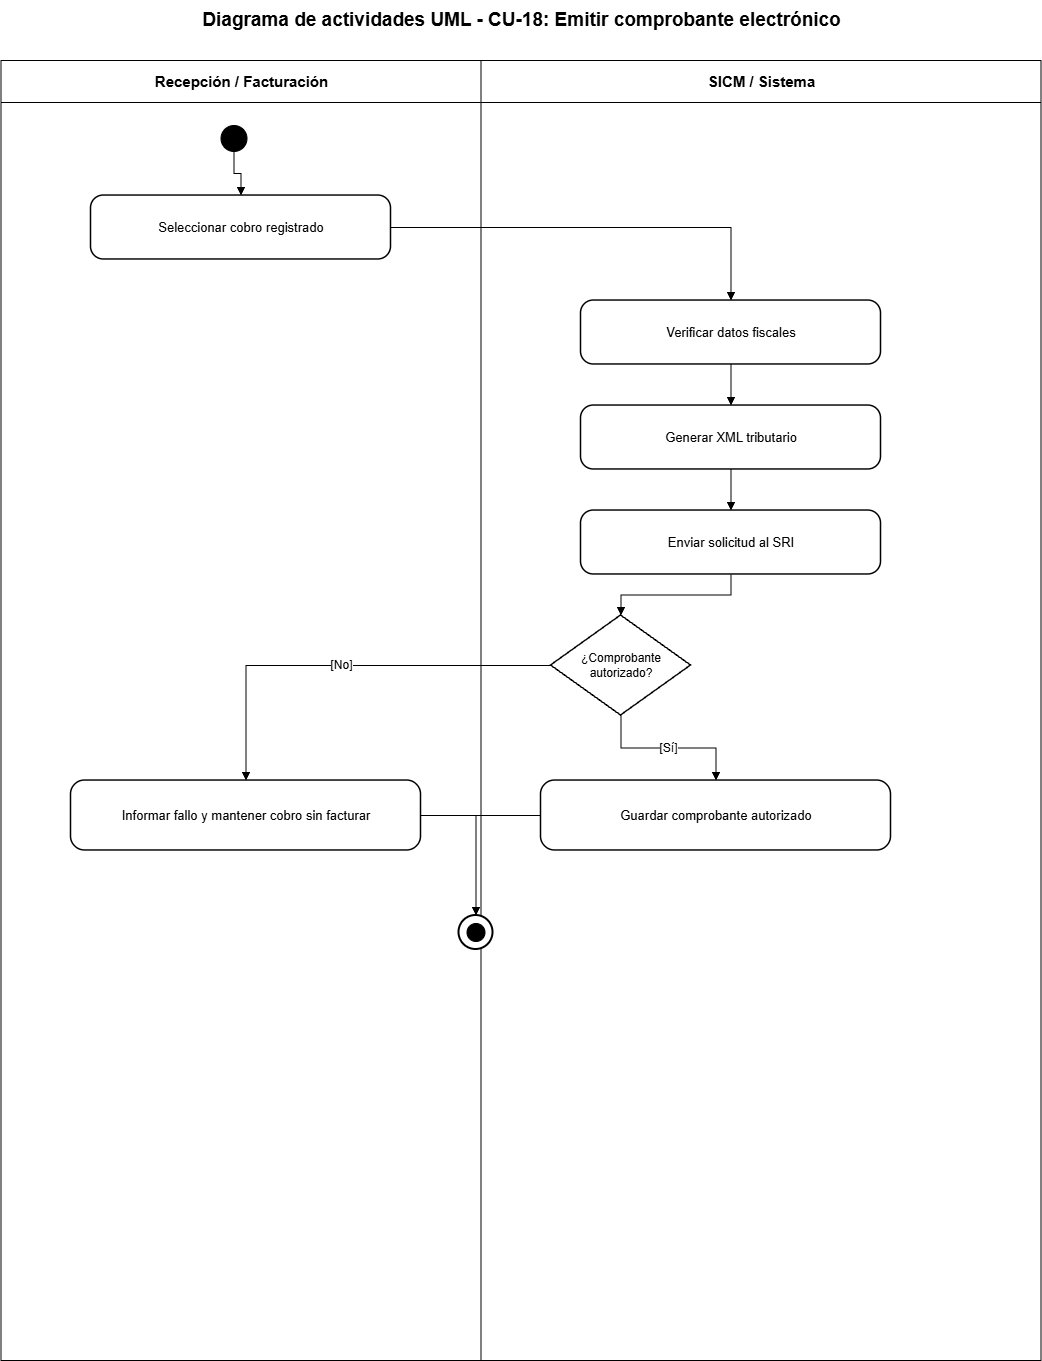

The diagram above was exported from draw.io. Its source (the exported page's mxGraphModel, read from the mxfile embedded in the PNG):
<mxGraphModel dx="2828" dy="1486" grid="1" gridSize="10" guides="1" tooltips="1" connect="1" arrows="1" fold="1" page="1" pageScale="1" pageWidth="1200" pageHeight="1500" math="0" shadow="0">
  <root>
    <mxCell id="0" />
    <mxCell id="1" parent="0" />
    <mxCell id="lane-a" parent="1" style="swimlane;html=1;horizontal=1;startSize=42;fillColor=#ffffff;swimlaneFillColor=#ffffff;strokeColor=#000000;fontColor=#000000;fontStyle=1;fontSize=15;" value="Recepción / Facturación" vertex="1">
      <mxGeometry height="1300" width="480" x="80" y="80" as="geometry" />
    </mxCell>
    <mxCell id="lane-s" parent="1" style="swimlane;html=1;horizontal=1;startSize=42;fillColor=#ffffff;swimlaneFillColor=#ffffff;strokeColor=#000000;fontColor=#000000;fontStyle=1;fontSize=15;" value="SICM / Sistema" vertex="1">
      <mxGeometry height="1300" width="560" x="560" y="80" as="geometry" />
    </mxCell>
    <mxCell id="title" parent="1" style="text;html=1;strokeColor=none;fillColor=none;align=center;verticalAlign=middle;fontStyle=1;fontSize=19;fontColor=#000000;" value="Diagrama de actividades UML - CU-18: Emitir comprobante electrónico" vertex="1">
      <mxGeometry height="40" width="1000" x="100" y="20" as="geometry" />
    </mxCell>
    <mxCell id="start" parent="1" style="ellipse;html=1;aspect=fixed;fillColor=#000000;strokeColor=#000000;" value="" vertex="1">
      <mxGeometry height="26" width="26" x="300" y="145" as="geometry" />
    </mxCell>
    <mxCell id="step-0" parent="1" style="rounded=1;arcSize=20;whiteSpace=wrap;html=1;fillColor=#ffffff;strokeColor=#000000;strokeWidth=1.5;fontColor=#000000;fontSize=13;" value="Seleccionar cobro registrado" vertex="1">
      <mxGeometry height="64" width="300" x="170" y="215" as="geometry" />
    </mxCell>
    <mxCell id="e-0" edge="1" parent="1" source="start" style="edgeStyle=orthogonalEdgeStyle;rounded=0;orthogonalLoop=1;jettySize=auto;html=1;endArrow=block;endFill=1;strokeColor=#000000;fontColor=#000000;fontSize=12;" target="step-0" value="">
      <mxGeometry relative="1" as="geometry" />
    </mxCell>
    <mxCell id="step-1" parent="1" style="rounded=1;arcSize=20;whiteSpace=wrap;html=1;fillColor=#ffffff;strokeColor=#000000;strokeWidth=1.5;fontColor=#000000;fontSize=13;" value="Verificar datos fiscales" vertex="1">
      <mxGeometry height="64" width="300" x="660" y="320" as="geometry" />
    </mxCell>
    <mxCell id="e-1" edge="1" parent="1" source="step-0" style="edgeStyle=orthogonalEdgeStyle;rounded=0;orthogonalLoop=1;jettySize=auto;html=1;endArrow=block;endFill=1;strokeColor=#000000;fontColor=#000000;fontSize=12;" target="step-1" value="">
      <mxGeometry relative="1" as="geometry" />
    </mxCell>
    <mxCell id="step-2" parent="1" style="rounded=1;arcSize=20;whiteSpace=wrap;html=1;fillColor=#ffffff;strokeColor=#000000;strokeWidth=1.5;fontColor=#000000;fontSize=13;" value="Generar XML tributario" vertex="1">
      <mxGeometry height="64" width="300" x="660" y="425" as="geometry" />
    </mxCell>
    <mxCell id="e-2" edge="1" parent="1" source="step-1" style="edgeStyle=orthogonalEdgeStyle;rounded=0;orthogonalLoop=1;jettySize=auto;html=1;endArrow=block;endFill=1;strokeColor=#000000;fontColor=#000000;fontSize=12;" target="step-2" value="">
      <mxGeometry relative="1" as="geometry" />
    </mxCell>
    <mxCell id="step-3" parent="1" style="rounded=1;arcSize=20;whiteSpace=wrap;html=1;fillColor=#ffffff;strokeColor=#000000;strokeWidth=1.5;fontColor=#000000;fontSize=13;" value="Enviar solicitud al SRI" vertex="1">
      <mxGeometry height="64" width="300" x="660" y="530" as="geometry" />
    </mxCell>
    <mxCell id="e-3" edge="1" parent="1" source="step-2" style="edgeStyle=orthogonalEdgeStyle;rounded=0;orthogonalLoop=1;jettySize=auto;html=1;endArrow=block;endFill=1;strokeColor=#000000;fontColor=#000000;fontSize=12;" target="step-3" value="">
      <mxGeometry relative="1" as="geometry" />
    </mxCell>
    <mxCell id="decision" parent="1" style="rhombus;whiteSpace=wrap;html=1;fillColor=#ffffff;strokeColor=#000000;strokeWidth=1.5;fontColor=#000000;fontSize=12;" value="¿Comprobante autorizado?" vertex="1">
      <mxGeometry height="100" width="140" x="630" y="635" as="geometry" />
    </mxCell>
    <mxCell id="e-decision" edge="1" parent="1" source="step-3" style="edgeStyle=orthogonalEdgeStyle;rounded=0;orthogonalLoop=1;jettySize=auto;html=1;endArrow=block;endFill=1;strokeColor=#000000;fontColor=#000000;fontSize=12;" target="decision" value="">
      <mxGeometry relative="1" as="geometry" />
    </mxCell>
    <mxCell id="yes" parent="1" style="rounded=1;arcSize=20;whiteSpace=wrap;html=1;fillColor=#ffffff;strokeColor=#000000;strokeWidth=1.5;fontColor=#000000;fontSize=13;" value="Guardar comprobante autorizado" vertex="1">
      <mxGeometry height="70" width="350" x="620" y="800" as="geometry" />
    </mxCell>
    <mxCell id="no" parent="1" style="rounded=1;arcSize=20;whiteSpace=wrap;html=1;fillColor=#ffffff;strokeColor=#000000;strokeWidth=1.5;fontColor=#000000;fontSize=13;" value="Informar fallo y mantener cobro sin facturar" vertex="1">
      <mxGeometry height="70" width="350" x="150" y="800" as="geometry" />
    </mxCell>
    <mxCell id="e-yes" edge="1" parent="1" source="decision" style="edgeStyle=orthogonalEdgeStyle;rounded=0;orthogonalLoop=1;jettySize=auto;html=1;endArrow=block;endFill=1;strokeColor=#000000;fontColor=#000000;fontSize=12;" target="yes" value="[Sí]">
      <mxGeometry relative="1" as="geometry" />
    </mxCell>
    <mxCell id="e-no" edge="1" parent="1" source="decision" style="edgeStyle=orthogonalEdgeStyle;rounded=0;orthogonalLoop=1;jettySize=auto;html=1;endArrow=block;endFill=1;strokeColor=#000000;fontColor=#000000;fontSize=12;" target="no" value="[No]">
      <mxGeometry relative="1" as="geometry" />
    </mxCell>
    <mxCell id="final-outer" parent="1" style="ellipse;html=1;aspect=fixed;fillColor=#ffffff;strokeColor=#000000;strokeWidth=2;" value="" vertex="1">
      <mxGeometry height="34" width="34" x="538" y="935" as="geometry" />
    </mxCell>
    <mxCell id="final-inner" parent="1" style="ellipse;html=1;aspect=fixed;fillColor=#000000;strokeColor=#000000;perimeter=ellipsePerimeter;" value="" vertex="1">
      <mxGeometry height="18" width="18" x="546" y="943" as="geometry" />
    </mxCell>
    <mxCell id="e-final-yes" edge="1" parent="1" source="yes" style="edgeStyle=orthogonalEdgeStyle;rounded=0;orthogonalLoop=1;jettySize=auto;html=1;endArrow=block;endFill=1;strokeColor=#000000;fontColor=#000000;fontSize=12;" target="final-outer" value="">
      <mxGeometry relative="1" as="geometry" />
    </mxCell>
    <mxCell id="e-final-no" edge="1" parent="1" source="no" style="edgeStyle=orthogonalEdgeStyle;rounded=0;orthogonalLoop=1;jettySize=auto;html=1;endArrow=block;endFill=1;strokeColor=#000000;fontColor=#000000;fontSize=12;" target="final-outer" value="">
      <mxGeometry relative="1" as="geometry" />
    </mxCell>
  </root>
</mxGraphModel>